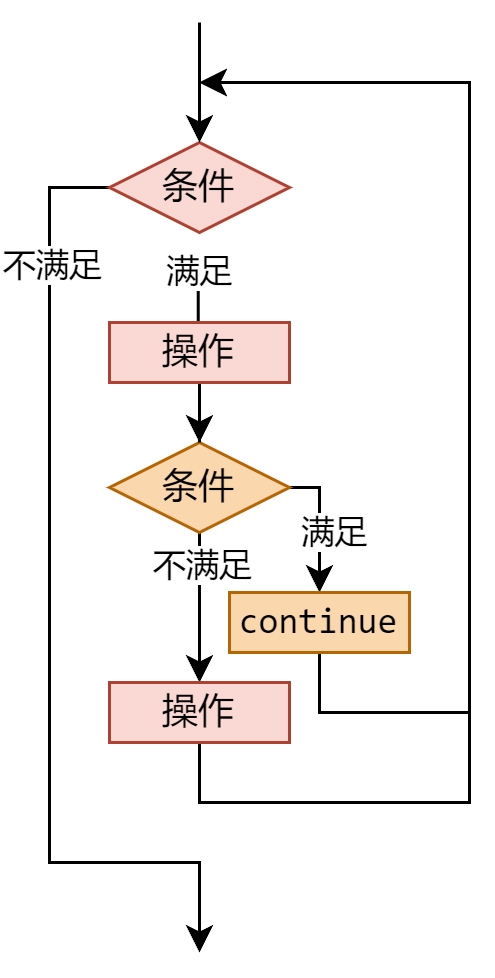

The diagram above was exported from draw.io. Its source (the exported page's mxGraphModel, read from the mxfile embedded in the PNG):
<mxGraphModel dx="977" dy="671" grid="1" gridSize="10" guides="1" tooltips="1" connect="1" arrows="1" fold="1" page="0" pageScale="1" pageWidth="850" pageHeight="1100" math="0" shadow="0">
  <root>
    <mxCell id="0" />
    <mxCell id="1" parent="0" />
    <mxCell id="-0KTXw_X6UCVRfEU2iS6-6" style="edgeStyle=orthogonalEdgeStyle;rounded=0;orthogonalLoop=1;jettySize=auto;html=1;" parent="1" source="8Ifmvfzh9Me1tGv9ybPd-17" target="-0KTXw_X6UCVRfEU2iS6-2" edge="1">
      <mxGeometry relative="1" as="geometry" />
    </mxCell>
    <mxCell id="-0KTXw_X6UCVRfEU2iS6-7" value="不满足" style="edgeLabel;html=1;align=center;verticalAlign=middle;resizable=0;points=[];" parent="-0KTXw_X6UCVRfEU2iS6-6" vertex="1" connectable="0">
      <mxGeometry x="-0.7029" y="-3" relative="1" as="geometry">
        <mxPoint x="3" y="3" as="offset" />
      </mxGeometry>
    </mxCell>
    <mxCell id="-0KTXw_X6UCVRfEU2iS6-9" style="edgeStyle=orthogonalEdgeStyle;rounded=0;orthogonalLoop=1;jettySize=auto;html=1;" parent="1" source="8Ifmvfzh9Me1tGv9ybPd-17" target="8Ifmvfzh9Me1tGv9ybPd-19" edge="1">
      <mxGeometry relative="1" as="geometry">
        <Array as="points">
          <mxPoint x="490" y="325" />
        </Array>
      </mxGeometry>
    </mxCell>
    <mxCell id="-0KTXw_X6UCVRfEU2iS6-10" value="满足" style="edgeLabel;html=1;align=center;verticalAlign=middle;resizable=0;points=[];" parent="-0KTXw_X6UCVRfEU2iS6-9" vertex="1" connectable="0">
      <mxGeometry x="0.0709" y="4" relative="1" as="geometry">
        <mxPoint as="offset" />
      </mxGeometry>
    </mxCell>
    <mxCell id="8Ifmvfzh9Me1tGv9ybPd-17" value="&lt;font face=&quot;consolas&quot;&gt;条件&lt;/font&gt;" style="rhombus;whiteSpace=wrap;html=1;fillColor=#fad7ac;strokeColor=#b46504;" parent="1" vertex="1">
      <mxGeometry x="420" y="310" width="60" height="30" as="geometry" />
    </mxCell>
    <mxCell id="Y2aI2raSEUyINizC8spM-8" style="edgeStyle=orthogonalEdgeStyle;rounded=0;orthogonalLoop=1;jettySize=auto;html=1;exitX=0.5;exitY=1;exitDx=0;exitDy=0;" parent="1" source="8Ifmvfzh9Me1tGv9ybPd-19" edge="1">
      <mxGeometry relative="1" as="geometry">
        <mxPoint x="450" y="190" as="targetPoint" />
        <Array as="points">
          <mxPoint x="490" y="400" />
          <mxPoint x="540" y="400" />
          <mxPoint x="540" y="190" />
        </Array>
      </mxGeometry>
    </mxCell>
    <mxCell id="8Ifmvfzh9Me1tGv9ybPd-19" value="&lt;font face=&quot;consolas&quot;&gt;continue&lt;/font&gt;" style="rounded=0;whiteSpace=wrap;html=1;fillColor=#fad7ac;strokeColor=#b46504;" parent="1" vertex="1">
      <mxGeometry x="460" y="360" width="60" height="20" as="geometry" />
    </mxCell>
    <mxCell id="8Ifmvfzh9Me1tGv9ybPd-40" style="edgeStyle=orthogonalEdgeStyle;rounded=0;orthogonalLoop=1;jettySize=auto;html=1;entryX=0.5;entryY=0;entryDx=0;entryDy=0;" parent="1" edge="1">
      <mxGeometry relative="1" as="geometry">
        <mxPoint x="449.58" y="250" as="sourcePoint" />
        <mxPoint x="449.58" y="280" as="targetPoint" />
      </mxGeometry>
    </mxCell>
    <mxCell id="8Ifmvfzh9Me1tGv9ybPd-44" value="满足" style="edgeLabel;html=1;align=center;verticalAlign=middle;resizable=0;points=[];" parent="8Ifmvfzh9Me1tGv9ybPd-40" vertex="1" connectable="0">
      <mxGeometry x="0.619" y="-2" relative="1" as="geometry">
        <mxPoint x="2" y="-22" as="offset" />
      </mxGeometry>
    </mxCell>
    <mxCell id="Y2aI2raSEUyINizC8spM-14" style="edgeStyle=orthogonalEdgeStyle;rounded=0;orthogonalLoop=1;jettySize=auto;html=1;" parent="1" source="8Ifmvfzh9Me1tGv9ybPd-36" edge="1">
      <mxGeometry relative="1" as="geometry">
        <Array as="points">
          <mxPoint x="400" y="225" />
          <mxPoint x="400" y="450" />
          <mxPoint x="450" y="450" />
        </Array>
        <mxPoint x="450" y="480" as="targetPoint" />
      </mxGeometry>
    </mxCell>
    <mxCell id="Y2aI2raSEUyINizC8spM-22" value="不满足" style="edgeLabel;html=1;align=center;verticalAlign=middle;resizable=0;points=[];" parent="Y2aI2raSEUyINizC8spM-14" vertex="1" connectable="0">
      <mxGeometry x="-0.8919" y="1" relative="1" as="geometry">
        <mxPoint x="-2" y="24" as="offset" />
      </mxGeometry>
    </mxCell>
    <mxCell id="8Ifmvfzh9Me1tGv9ybPd-36" value="条件" style="rhombus;whiteSpace=wrap;html=1;fillColor=#fad9d5;strokeColor=#ae4132;fontFamily=consolas;" parent="1" vertex="1">
      <mxGeometry x="420" y="210" width="60" height="30" as="geometry" />
    </mxCell>
    <mxCell id="Y2aI2raSEUyINizC8spM-6" style="edgeStyle=orthogonalEdgeStyle;rounded=0;orthogonalLoop=1;jettySize=auto;html=1;" parent="1" source="8Ifmvfzh9Me1tGv9ybPd-38" target="8Ifmvfzh9Me1tGv9ybPd-17" edge="1">
      <mxGeometry relative="1" as="geometry" />
    </mxCell>
    <mxCell id="8Ifmvfzh9Me1tGv9ybPd-38" value="操作" style="rounded=0;whiteSpace=wrap;html=1;fillColor=#fad9d5;strokeColor=#ae4132;fontFamily=consolas;" parent="1" vertex="1">
      <mxGeometry x="420" y="270" width="60" height="20" as="geometry" />
    </mxCell>
    <mxCell id="Y2aI2raSEUyINizC8spM-10" style="edgeStyle=orthogonalEdgeStyle;rounded=0;orthogonalLoop=1;jettySize=auto;html=1;" parent="1" source="-0KTXw_X6UCVRfEU2iS6-2" edge="1">
      <mxGeometry relative="1" as="geometry">
        <mxPoint x="450" y="190" as="targetPoint" />
        <mxPoint x="450" y="470" as="sourcePoint" />
        <Array as="points">
          <mxPoint x="450" y="430" />
          <mxPoint x="540" y="430" />
          <mxPoint x="540" y="190" />
        </Array>
      </mxGeometry>
    </mxCell>
    <mxCell id="Y2aI2raSEUyINizC8spM-19" style="edgeStyle=orthogonalEdgeStyle;rounded=0;orthogonalLoop=1;jettySize=auto;html=1;" parent="1" target="8Ifmvfzh9Me1tGv9ybPd-36" edge="1">
      <mxGeometry relative="1" as="geometry">
        <mxPoint x="450" y="170" as="sourcePoint" />
        <Array as="points">
          <mxPoint x="450" y="180" />
          <mxPoint x="450" y="180" />
        </Array>
      </mxGeometry>
    </mxCell>
    <mxCell id="-0KTXw_X6UCVRfEU2iS6-2" value="操作" style="rounded=0;whiteSpace=wrap;html=1;fillColor=#fad9d5;strokeColor=#ae4132;fontFamily=consolas;" parent="1" vertex="1">
      <mxGeometry x="420" y="390" width="60" height="20" as="geometry" />
    </mxCell>
  </root>
</mxGraphModel>